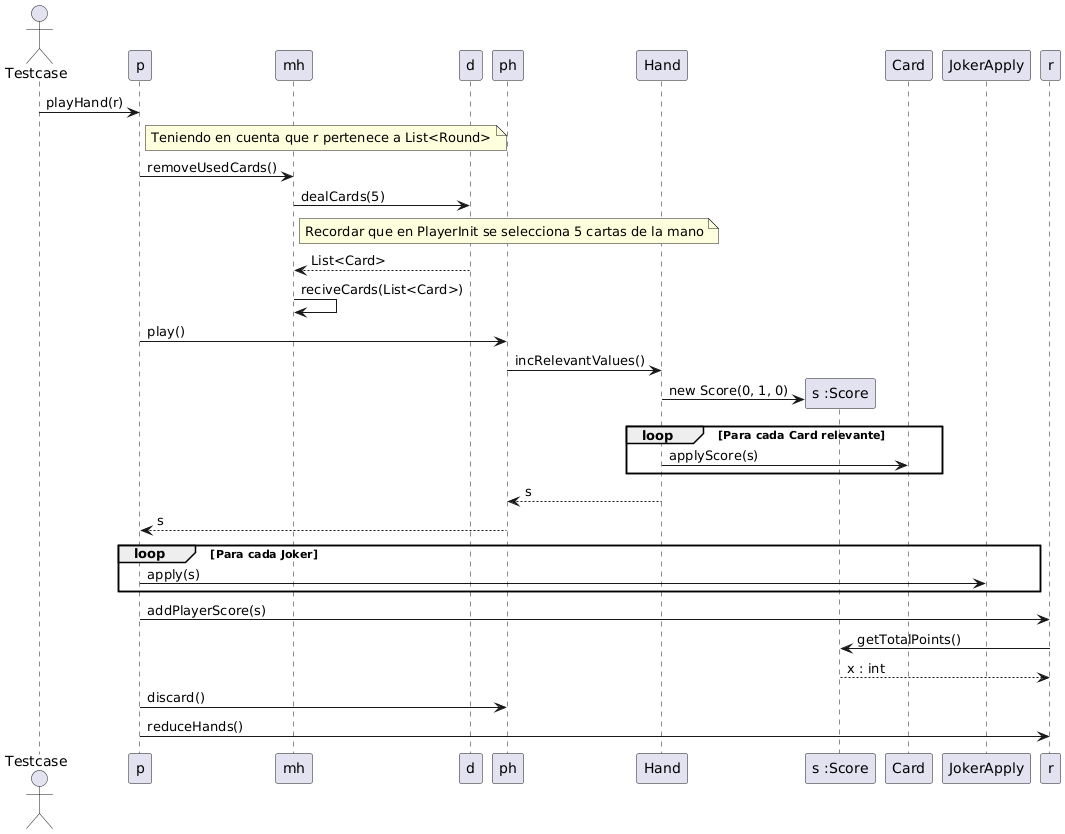

The diagram above was rendered by PlantUML. Its source (embedded in the PNG):
@startuml
actor Testcase

Testcase -> p: playHand(r)
note right of p : Teniendo en cuenta que r pertenece a List<Round>

p -> mh: removeUsedCards()
mh -> d: dealCards(5)
note right of mh : Recordar que en PlayerInit se selecciona 5 cartas de la mano
d --> mh: List<Card>
mh -> mh: reciveCards(List<Card>)

p -> ph: play()
ph -> Hand: incRelevantValues()
create "s :Score" as s
Hand -> s: new Score(0, 1, 0)

loop Para cada Card relevante
  Hand -> Card: applyScore(s)
end loop

Hand --> ph: s
ph --> p: s

loop Para cada Joker
  p -> JokerApply: apply(s)
end loop

p -> r: addPlayerScore(s)
r -> s: getTotalPoints()
s --> r: x : int

p -> ph: discard()

p -> r: reduceHands()
@enduml